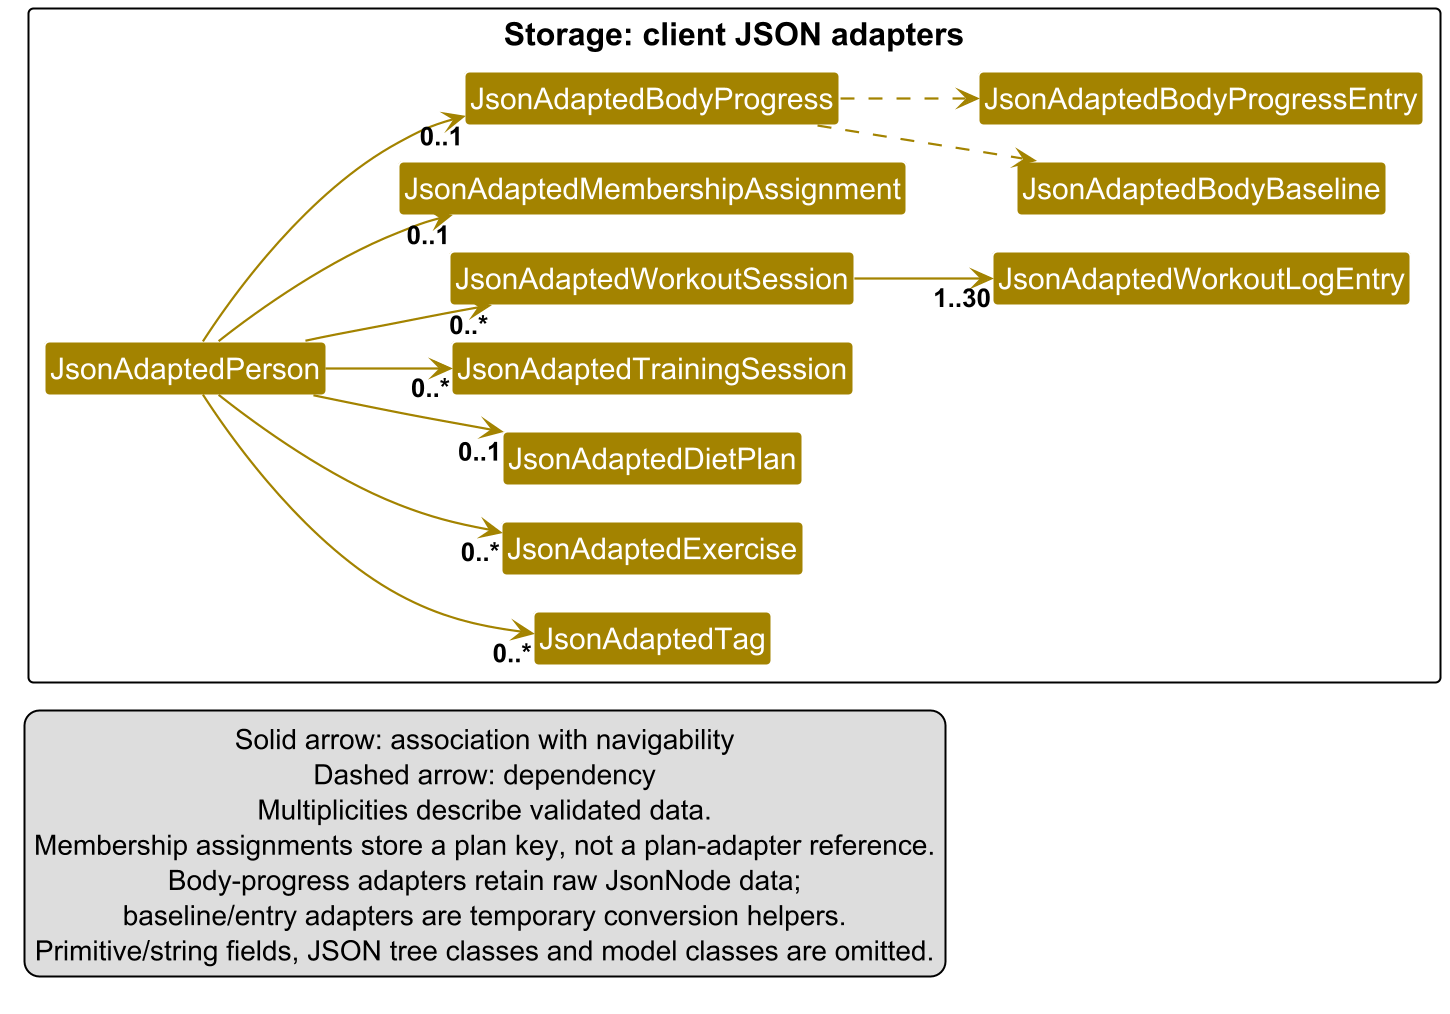

The diagram above was rendered by PlantUML. Its source (embedded in the PNG):
@startuml
' Exported with PlantUML 1.2025.10; the shared project style is unchanged.
!pragma layout smetana
!include style.puml
skinparam arrowThickness 1.1
skinparam arrowColor STORAGE_COLOR
skinparam classBackgroundColor STORAGE_COLOR
skinparam nodesep 30
skinparam ranksep 45
scale 2
left to right direction

' Scope: retained client-adapter references and nested conversion helpers.
' Multiplicities describe supported, validated data rather than malformed JSON.
package "Storage: client JSON adapters" {
    class JsonAdaptedPerson
    class JsonAdaptedTag
    class JsonAdaptedExercise
    class JsonAdaptedDietPlan
    class JsonAdaptedTrainingSession
    class JsonAdaptedWorkoutSession
    class JsonAdaptedWorkoutLogEntry
    class JsonAdaptedMembershipAssignment
    class JsonAdaptedBodyProgress
    class JsonAdaptedBodyBaseline
    class JsonAdaptedBodyProgressEntry
}

JsonAdaptedPerson --> "0..1" JsonAdaptedBodyProgress
JsonAdaptedPerson --> "0..1" JsonAdaptedMembershipAssignment
JsonAdaptedPerson --> "0..*" JsonAdaptedWorkoutSession
JsonAdaptedPerson --> "0..*" JsonAdaptedTrainingSession
JsonAdaptedPerson --> "0..1" JsonAdaptedDietPlan
JsonAdaptedPerson --> "0..*" JsonAdaptedExercise
JsonAdaptedPerson --> "0..*" JsonAdaptedTag
JsonAdaptedWorkoutSession --> "1..30" JsonAdaptedWorkoutLogEntry
JsonAdaptedBodyProgress ..> JsonAdaptedBodyBaseline
JsonAdaptedBodyProgress ..> JsonAdaptedBodyProgressEntry

legend bottom left
    Solid arrow: association with navigability
    Dashed arrow: dependency
    Multiplicities describe validated data.
    Membership assignments store a plan key, not a plan-adapter reference.
    Body-progress adapters retain raw JsonNode data;
    baseline/entry adapters are temporary conversion helpers.
    Primitive/string fields, JSON tree classes and model classes are omitted.
endlegend
@enduml